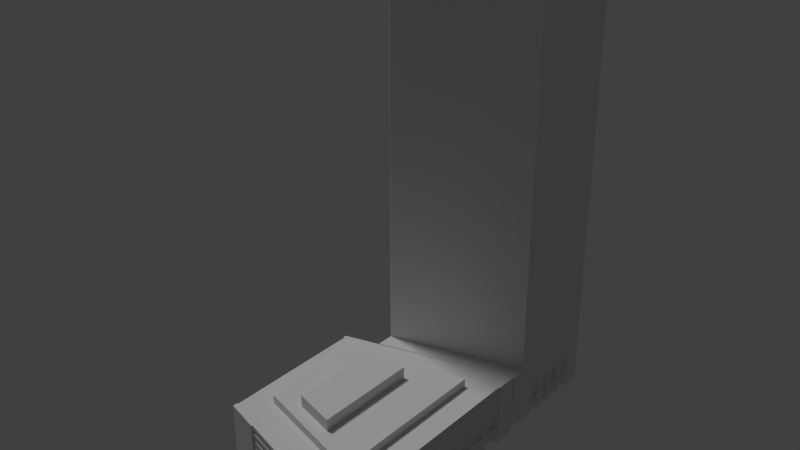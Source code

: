 # Source: bigpink.blend  (saved by Blender 2.75.0; exported with 4.5.12 LTS)
import bpy
from mathutils import Matrix  # noqa: F401  (used for matrix-valued properties, if any)

bpy.ops.wm.read_factory_settings(use_empty=True)
scene = bpy.context.scene
scene.name = 'Scene'

# ---- collections
col_collection_1 = bpy.data.collections.new('Collection 1'); scene.collection.children.link(col_collection_1)

# ---- world
world_world = bpy.data.worlds.new('World'); scene.world = world_world
world_world.color = (0.05088, 0.05088, 0.05088)
world_world.use_sun_shadow = False
world_world.sun_shadow_jitter_overblur = 0.0
world_world.cycles.sampling_method = 'MANUAL'
world_world.cycles.sample_map_resolution = 256

# ---- lights
light_sun = bpy.data.lights.new('Sun', 'SUN')
light_sun.transmission_factor = 0.0
light_sun.angle = 0.1993
light_sun.energy = 1.0
light_sun.shadow_buffer_clip_start = 0.5
light_sun.shadow_soft_size = 0.1
light_sun.shadow_cascade_max_distance = 1000.0
light_sun.cycles.use_multiple_importance_sampling = False

# ---- meshes
me_plane_003 = bpy.data.meshes.new('Plane.003')
me_plane_003.from_pydata([(-1.53, 1.39, -0.002494), (-1.557, 4.489, -0.002494), (-1.557, 4.489, 13.5), (-1.53, 1.39, 13.5), (2.594, 2.517, 13.5), (2.594, 5.63, 13.5), (-1.557, 4.489, 1.943), (2.594, 5.63, 1.943), (2.594, 2.517, 1.943), (-1.53, 1.39, 1.943), (-2.577, -4.122, 1.943), (-1.564, -4.471, 1.762), (1.667, 3.101, 13.41), (-0.3238, 2.514, 13.41), (-1.838, -3.343, 1.827), (-1.838, -3.343, 2.206), (-1.838, -0.3269, 1.827), (-1.838, -0.3269, 2.206), (1.816, -4.369, 1.827), (1.816, -4.369, 2.206), (1.816, 0.7191, 1.827), (1.816, 0.7191, 2.206), (-0.6912, 3.761, 13.41), (1.3, 4.348, 13.41), (-0.8585, -3.207, 1.83), (0.4404, -3.568, 1.83), (-0.8585, -0.7197, 1.83), (0.4404, -0.3593, 1.83), (-0.8585, -0.7197, 2.576), (-0.8585, -3.207, 2.576), (0.4404, -3.568, 2.576), (0.4404, -0.3593, 2.576), (2.594, 5.63, -0.002494), (2.594, 5.63, 13.5), (2.594, 5.63, 1.943), (1.667, 3.101, 13.66), (1.3, 4.348, 13.66), (-0.3238, 2.514, 13.66), (-0.6912, 3.761, 13.66), (-1.53, 1.39, 1.269), (-1.557, 4.489, 1.082), (-1.53, 1.39, 1.082), (2.594, 5.63, 1.082), (2.594, 5.63, 0.4972), (-1.53, 1.39, 0.4972), (-1.557, 4.489, 1.269), (-1.557, 4.489, 0.4972), (2.594, 5.63, 0.4232), (-1.53, 1.39, 0.4232), (-1.557, 4.489, 0.4232), (2.595, -4.352, -0.002494), (2.595, -4.38, 1.943), (2.595, -3.744, 1.943), (2.594, -1.835, 1.943), (2.595, -4.352, 1.082), (2.595, -3.716, 1.082), (2.594, -1.199, 1.943), (2.595, -4.352, 0.4972), (2.595, -3.716, 0.4232), (2.595, -4.352, 0.4232), (2.595, -3.772, -0.002494), (2.595, -3.772, 1.082), (2.595, -3.772, 0.4972), (2.595, -3.772, 0.4232), (2.444, -4.27, 0.4972), (2.444, -4.27, 1.082), (2.445, -3.854, 1.082), (2.445, -3.854, 0.4972), (2.444, -4.27, -0.002494), (2.444, -4.27, 0.4232), (2.445, -3.854, 0.4232), (2.445, -3.854, -0.002494), (2.595, -4.352, 1.205), (2.595, -4.352, 1.328), (2.595, -4.352, 1.451), (2.595, -4.352, 1.574), (2.595, -4.352, 1.697), (2.595, -4.352, 1.82), (2.595, -3.716, 1.82), (2.595, -3.716, 1.574), (2.595, -3.716, 1.451), (2.594, -1.808, 0.4972), (2.595, -3.716, 1.205), (2.595, -3.772, 1.82), (2.595, -3.772, 1.697), (2.595, -3.772, 1.574), (2.595, -3.772, 1.451), (2.595, -3.772, 1.328), (2.595, -3.772, 1.205), (2.549, -4.321, 1.246), (2.549, -4.321, 1.328), (2.549, -4.321, 1.492), (2.549, -4.321, 1.574), (2.549, -4.321, 1.738), (2.549, -4.321, 1.82), (2.549, -3.803, 1.82), (2.549, -3.803, 1.738), (2.549, -3.803, 1.574), (2.549, -3.803, 1.492), (2.549, -3.803, 1.328), (2.549, -3.803, 1.246), (2.595, -4.988, -0.002494), (2.595, -4.988, 1.943), (2.595, -2.471, 1.943), (2.595, -3.08, -0.002494), (2.595, -4.988, 1.082), (2.595, -4.988, 0.4972), (2.595, -3.107, 1.943), (2.595, -4.988, 0.4232), (2.595, -4.407, -0.002494), (2.595, -4.407, 1.082), (2.595, -4.407, 0.4972), (2.595, -4.407, 0.4232), (2.444, -4.906, 0.4972), (2.444, -4.906, 1.082), (2.445, -4.49, 1.082), (2.445, -4.49, 0.4972), (2.444, -4.906, -0.002494), (2.444, -4.906, 0.4232), (2.445, -4.49, 0.4232), (2.445, -4.49, -0.002494), (2.595, -4.988, 1.205), (2.595, -4.988, 1.328), (2.595, -4.988, 1.451), (2.595, -4.988, 1.574), (2.595, -4.988, 1.697), (2.595, -4.988, 1.82), (2.595, -3.08, 0.4232), (2.595, -3.08, 0.4972), (2.595, -3.08, 1.082), (2.595, -4.407, 1.82), (2.595, -4.407, 1.697), (2.595, -4.407, 1.574), (2.595, -4.407, 1.451), (2.595, -4.407, 1.328), (2.595, -4.407, 1.205), (2.549, -4.956, 1.246), (2.549, -4.956, 1.328), (2.549, -4.956, 1.492), (2.549, -4.956, 1.574), (2.549, -4.956, 1.738), (2.549, -4.956, 1.82), (2.549, -4.439, 1.82), (2.549, -4.439, 1.738), (2.549, -4.439, 1.574), (2.549, -4.439, 1.492), (2.549, -4.439, 1.328), (2.549, -4.439, 1.246), (2.595, -2.499, -0.002494), (2.595, -2.499, 1.082), (2.595, -2.499, 0.4972), (2.595, -2.499, 0.4232), (2.444, -2.998, 0.4972), (2.444, -2.998, 1.082), (2.445, -2.582, 1.082), (2.445, -2.582, 0.4972), (2.444, -2.998, -0.002494), (2.444, -2.998, 0.4232), (2.445, -2.582, 0.4232), (2.445, -2.582, -0.002494), (2.595, -3.08, 1.205), (2.595, -3.08, 1.328), (2.595, -3.08, 1.451), (2.595, -3.08, 1.574), (2.595, -3.08, 1.697), (2.595, -3.08, 1.82), (2.595, -2.499, 1.82), (2.595, -2.499, 1.697), (2.595, -2.499, 1.574), (2.595, -2.499, 1.451), (2.595, -2.499, 1.328), (2.595, -2.499, 1.205), (2.549, -3.048, 1.246), (2.549, -3.048, 1.328), (2.549, -3.048, 1.492), (2.549, -3.048, 1.574), (2.549, -3.048, 1.738), (2.549, -3.048, 1.82), (2.549, -2.531, 1.82), (2.549, -2.531, 1.738), (2.549, -2.531, 1.574), (2.549, -2.531, 1.492), (2.549, -2.531, 1.328), (2.549, -2.531, 1.246), (2.596, -3.716, -0.002494), (2.594, -1.227, 1.082), (2.594, -1.172, 1.082), (2.595, -3.716, 0.4972), (2.594, -1.808, -0.002494), (2.595, -3.135, -0.002494), (2.595, -3.135, 1.082), (2.595, -3.135, 0.4972), (2.595, -3.135, 0.4232), (2.444, -3.634, 0.4972), (2.444, -3.634, 1.082), (2.445, -3.218, 1.082), (2.445, -3.218, 0.4972), (2.444, -3.634, -0.002494), (2.444, -3.634, 0.4232), (2.445, -3.218, 0.4232), (2.445, -3.218, -0.002494), (2.594, -1.808, 1.082), (2.595, -3.716, 1.328), (2.594, -1.172, 0.4232), (2.594, -1.808, 0.4232), (2.595, -3.716, 1.697), (2.594, -1.227, -0.002494), (2.595, -3.135, 1.82), (2.595, -3.135, 1.697), (2.595, -3.135, 1.574), (2.595, -3.135, 1.451), (2.595, -3.135, 1.328), (2.595, -3.135, 1.205), (2.549, -3.684, 1.246), (2.549, -3.684, 1.328), (2.549, -3.684, 1.492), (2.549, -3.684, 1.574), (2.549, -3.684, 1.738), (2.549, -3.684, 1.82), (2.549, -3.167, 1.82), (2.549, -3.167, 1.738), (2.549, -3.167, 1.574), (2.549, -3.167, 1.492), (2.549, -3.167, 1.328), (2.549, -3.167, 1.246), (2.594, -1.227, 0.4972), (2.594, -1.227, 0.4232), (2.443, -1.726, 0.4972), (2.443, -1.726, 1.082), (2.444, -1.31, 1.082), (2.444, -1.31, 0.4972), (2.443, -1.726, -0.002494), (2.443, -1.726, 0.4232), (2.444, -1.31, 0.4232), (2.444, -1.31, -0.002494), (2.594, -1.808, 1.205), (2.594, -1.808, 1.328), (2.594, -1.808, 1.451), (2.594, -1.808, 1.574), (2.594, -1.808, 1.697), (2.594, -1.808, 1.82), (2.594, -1.172, 1.82), (2.594, -1.172, 1.574), (2.594, -1.172, 1.451), (2.594, -1.172, 1.205), (2.594, -1.227, 1.82), (2.594, -1.227, 1.697), (2.594, -1.227, 1.574), (2.594, -1.227, 1.451), (2.594, -1.227, 1.328), (2.594, -1.227, 1.205), (2.548, -1.776, 1.246), (2.548, -1.776, 1.328), (2.548, -1.776, 1.492), (2.548, -1.776, 1.574), (2.548, -1.776, 1.738), (2.548, -1.776, 1.82), (2.548, -1.259, 1.82), (2.548, -1.259, 1.738), (2.548, -1.259, 1.574), (2.548, -1.259, 1.492), (2.548, -1.259, 1.328), (2.548, -1.259, 1.246), (2.594, -2.444, -0.002494), (2.594, 0.07261, 1.943), (2.594, -0.5356, -0.002494), (2.594, -2.444, 1.082), (2.594, 0.1003, -0.002494), (2.594, -2.444, 0.4972), (2.594, -0.5632, 1.943), (2.594, -2.444, 0.4232), (2.594, -1.863, -0.002494), (2.594, -1.863, 1.082), (2.594, -1.863, 0.4972), (2.594, -1.863, 0.4232), (2.443, -2.362, 0.4972), (2.443, -2.362, 1.082), (2.444, -1.946, 1.082), (2.444, -1.946, 0.4972), (2.443, -2.362, -0.002494), (2.443, -2.362, 0.4232), (2.444, -1.946, 0.4232), (2.444, -1.946, -0.002494), (2.594, -2.444, 1.205), (2.594, -2.444, 1.328), (2.594, -2.444, 1.451), (2.594, -2.444, 1.574), (2.594, -2.444, 1.697), (2.594, -2.444, 1.82), (2.594, -0.5356, 0.4232), (2.594, 0.1003, 0.4232), (2.594, -0.5356, 0.4972), (2.594, 0.1003, 0.4972), (2.594, 0.1003, 1.082), (2.594, -0.5356, 1.082), (2.594, -1.863, 1.82), (2.594, -1.863, 1.697), (2.594, -1.863, 1.574), (2.594, -1.863, 1.451), (2.594, -1.863, 1.328), (2.594, -1.863, 1.205), (2.548, -2.412, 1.246), (2.548, -2.412, 1.328), (2.548, -2.412, 1.492), (2.548, -2.412, 1.574), (2.548, -2.412, 1.738), (2.548, -2.412, 1.82), (2.548, -1.895, 1.82), (2.548, -1.895, 1.738), (2.548, -1.895, 1.574), (2.548, -1.895, 1.492), (2.548, -1.895, 1.328), (2.548, -1.895, 1.246), (2.594, 0.04494, -0.002494), (2.594, 0.04494, 1.082), (2.594, 0.04494, 0.4972), (2.594, 0.04494, 0.4232), (2.443, -0.4537, 0.4972), (2.443, -0.4537, 1.082), (2.444, -0.03792, 1.082), (2.444, -0.03792, 0.4972), (2.443, -0.4537, -0.002494), (2.443, -0.4537, 0.4232), (2.444, -0.03792, 0.4232), (2.444, -0.03792, -0.002494), (2.594, -0.5356, 1.205), (2.594, -0.5356, 1.328), (2.594, -0.5356, 1.451), (2.594, -0.5356, 1.574), (2.594, -0.5356, 1.697), (2.594, -0.5356, 1.82), (2.594, 0.1003, 1.82), (2.594, 0.1003, 1.697), (2.594, 0.1003, 1.574), (2.594, 0.1003, 1.451), (2.594, 0.1003, 1.328), (2.594, 0.1003, 1.205), (2.594, 0.04494, 1.82), (2.594, 0.04494, 1.697), (2.594, 0.04494, 1.574), (2.594, 0.04494, 1.451), (2.594, 0.04494, 1.328), (2.594, 0.04494, 1.205), (2.548, -0.5042, 1.246), (2.548, -0.5042, 1.328), (2.548, -0.5042, 1.492), (2.548, -0.5042, 1.574), (2.548, -0.5042, 1.738), (2.548, -0.5042, 1.82), (2.548, 0.01337, 1.82), (2.548, 0.01337, 1.738), (2.548, 0.01337, 1.574), (2.548, 0.01337, 1.492), (2.548, 0.01337, 1.328), (2.548, 0.01337, 1.246), (2.595, -1.171, -0.002494), (2.594, -1.171, 0.4972), (2.594, -0.5908, -0.002494), (2.594, -0.5908, 1.082), (2.594, -0.5908, 0.4972), (2.594, -0.5908, 0.4232), (2.443, -1.089, 0.4972), (2.443, -1.089, 1.082), (2.444, -0.6737, 1.082), (2.444, -0.6737, 0.4972), (2.443, -1.089, -0.002494), (2.443, -1.089, 0.4232), (2.444, -0.6737, 0.4232), (2.444, -0.6737, -0.002494), (2.594, -1.171, 1.328), (2.594, -1.171, 1.697), (2.594, -0.5908, 1.82), (2.594, -0.5908, 1.697), (2.594, -0.5908, 1.574), (2.594, -0.5908, 1.451), (2.594, -0.5908, 1.328), (2.594, -0.5908, 1.205), (2.548, -1.14, 1.246), (2.548, -1.14, 1.328), (2.548, -1.14, 1.492), (2.548, -1.14, 1.574), (2.548, -1.14, 1.738), (2.548, -1.14, 1.82), (2.548, -0.6224, 1.82), (2.548, -0.6224, 1.738), (2.548, -0.6224, 1.574), (2.548, -0.6224, 1.492), (2.548, -0.6224, 1.328), (2.548, -0.6224, 1.246), (2.594, 0.7087, 1.943), (2.594, 1.965, 1.943), (2.594, 1.317, 1.943), (2.594, 0.7364, 0.4972), (2.594, 1.317, 1.082), (2.594, 1.965, 1.082), (2.594, 0.7364, -0.002494), (2.594, 0.7364, 1.082), (2.594, 0.7364, 0.4232), (2.594, 1.317, -0.002494), (2.594, 1.317, 0.4972), (2.594, 1.317, 0.4232), (2.443, 0.8182, 0.4972), (2.443, 0.8182, 1.082), (2.444, 1.234, 1.082), (2.444, 1.234, 0.4972), (2.443, 0.8182, -0.002494), (2.443, 0.8182, 0.4232), (2.444, 1.234, 0.4232), (2.444, 1.234, -0.002494), (2.594, 0.7364, 1.205), (2.594, 0.7364, 1.328), (2.594, 0.7364, 1.451), (2.594, 0.7364, 1.574), (2.594, 0.7364, 1.697), (2.594, 0.7364, 1.82), (2.594, 1.965, 1.672), (2.667, 1.994, 1.943), (2.594, 1.317, 1.82), (2.594, 1.317, 1.697), (2.594, 1.317, 1.574), (2.594, 1.317, 1.451), (2.594, 1.317, 1.328), (2.594, 1.317, 1.205), (2.548, 0.7677, 1.246), (2.548, 0.7677, 1.328), (2.548, 0.7677, 1.492), (2.548, 0.7677, 1.574), (2.548, 0.7677, 1.738), (2.548, 0.7677, 1.82), (2.548, 1.285, 1.82), (2.548, 1.285, 1.738), (2.548, 1.285, 1.574), (2.548, 1.285, 1.492), (2.548, 1.285, 1.328), (2.548, 1.285, 1.246), (2.594, 0.6811, -0.002494), (2.594, 0.6811, 1.082), (2.594, 0.6811, 0.4972), (2.594, 0.6811, 0.4232), (2.443, 0.1825, 0.4972), (2.443, 0.1825, 1.082), (2.444, 0.5982, 1.082), (2.444, 0.5982, 0.4972), (2.443, 0.1825, -0.002494), (2.443, 0.1825, 0.4232), (2.444, 0.5982, 0.4232), (2.444, 0.5982, -0.002494), (2.594, 0.6811, 1.82), (2.594, 0.6811, 1.697), (2.594, 0.6811, 1.574), (2.594, 0.6811, 1.451), (2.594, 0.6811, 1.328), (2.594, 0.6811, 1.205), (2.548, 0.132, 1.246), (2.548, 0.132, 1.328), (2.548, 0.132, 1.492), (2.548, 0.132, 1.574), (2.548, 0.132, 1.738), (2.548, 0.132, 1.82), (2.548, 0.6495, 1.82), (2.548, 0.6495, 1.738), (2.548, 0.6495, 1.574), (2.548, 0.6495, 1.492), (2.548, 0.6495, 1.328), (2.548, 0.6495, 1.246), (2.594, 1.966, -0.002494), (2.667, 1.994, 1.672), (2.595, -5.705, 1.264), (2.595, -5.705, 1.511), (2.595, -5.705, 1.758), (2.633, -5.011, 1.943), (2.633, -5.011, 0.4591), (2.633, -5.011, -0.002494), (2.633, -5.011, 1.082), (2.633, -5.011, 1.264), (2.633, -5.011, 1.511), (2.633, -5.011, 1.758), (2.633, -5.664, 1.943), (2.633, -5.664, 0.4591), (2.633, -5.664, -0.002494), (2.633, -5.664, 1.082), (2.633, -5.664, 1.264), (2.633, -5.664, 1.511), (2.633, -5.664, 1.758), (2.632, 1.966, -0.002494), (2.632, 1.317, 1.943), (2.632, 1.965, 1.943), (2.632, 1.965, 1.082), (2.632, 1.317, 1.082), (2.632, 1.317, -0.002494), (2.632, 1.317, 0.4256), (2.632, 1.965, 1.672), (2.632, 1.965, 1.494), (2.632, 1.317, 1.768), (2.632, 1.317, 1.519), (2.632, 1.317, 1.27), (2.632, 1.966, 0.4256), (2.632, 1.966, 1.269), (-1.533, 1.391, -0.002515), (2.591, 2.518, -0.002494), (2.591, 2.518, 1.943), (-1.533, 1.391, 1.943), (-1.533, 0.8347, 1.943), (2.664, 2.49, 1.943), (2.545, 1.995, -0.002494), (-1.533, 0.8347, -0.002494), (2.591, 2.518, 1.082), (-1.533, 1.391, 1.082), (-1.533, 0.8347, 1.082), (2.667, 1.995, 0.4231), (-1.533, 1.391, 0.4972), (2.667, 1.994, 1.082), (2.591, 2.518, 0.4972), (-1.533, 0.8347, 0.4972), (-1.533, 1.391, 0.4232), (2.591, 2.518, 0.4232), (-1.533, 0.8347, 0.4232), (-1.558, 0.8069, 1.943), (-1.558, -0.0538, 1.943), (-1.559, -0.8448, 1.943), (-1.56, -1.473, 1.943), (-1.56, -2.1, 1.943), (-1.561, -2.745, 1.943), (-1.562, -3.427, 1.943), (-2.577, -3.997, -0.002493), (-1.564, -4.471, 1.516), (-1.564, -4.471, 1.27), (2.591, 2.518, 1.269), (2.594, 1.965, 1.269), (2.591, 2.518, 1.494), (2.594, 1.965, 1.494), (2.591, 2.518, 1.672), (2.664, 2.49, 1.672), (2.594, 1.966, 0.4231), (2.664, 2.49, 1.082), (2.664, 2.49, 0.4232), (2.543, 2.49, -0.002494), (2.664, 2.49, 1.269), (2.667, 1.994, 1.494), (2.667, 1.994, 1.269), (2.664, 2.49, 1.494), (2.545, 1.995, 0.4136), (2.543, 2.49, 0.4127), (2.594, 5.63, 1.269), (-1.557, 4.489, 1.672), (2.594, 5.63, 1.672), (-1.53, 1.39, 1.672), (2.594, 5.63, 1.494), (-1.53, 1.39, 1.494), (-1.557, 4.489, 1.494), (2.594, 3.555, 13.5), (2.594, 4.593, 13.5), (2.593, 4.593, 1.082), (2.593, 4.074, 1.082), (2.592, 3.556, 1.082), (2.592, 3.037, 1.082), (2.594, 5.112, 1.269), (2.593, 4.593, 1.269), (2.593, 4.074, 1.269), (2.592, 3.556, 1.269), (2.592, 3.037, 1.269), (2.593, 4.593, 1.494), (2.592, 3.556, 1.494), (2.592, 3.556, 1.672), (2.593, 4.593, 1.672), (2.592, 3.556, 1.943), (2.593, 4.593, 1.943), (2.459, 3.443, -0.002494), (2.459, 3.443, 0.4232), (2.592, 3.556, 0.4972), (2.592, 3.037, 0.4972), (2.592, 3.487, 0.4232), (2.592, 3.487, -0.002494), (2.592, 3.556, -0.002494), (2.592, 3.037, -0.002494), (2.592, 3.487, 0.4972), (2.592, 3.487, 1.082), (2.592, 3.556, 0.4232), (2.592, 3.037, 0.4232), (2.459, 3.443, 1.082), (2.459, 3.443, 0.4972), (2.459, 3.962, -0.002494), (2.459, 3.962, 0.4232), (2.592, 4.075, 0.4972), (2.592, 4.007, 0.4232), (2.592, 4.007, -0.002494), (2.592, 4.075, -0.002494), (2.592, 4.007, 0.4972), (2.592, 4.007, 1.082), (2.592, 4.075, 0.4232), (2.459, 3.962, 1.082), (2.459, 3.962, 0.4972), (2.459, 4.481, -0.002494), (2.592, 4.594, 1.082), (2.459, 4.481, 0.4232), (2.592, 4.594, 0.4972), (2.592, 4.525, 0.4232), (2.592, 4.525, -0.002494), (2.592, 4.594, -0.002494), (2.592, 4.525, 0.4972), (2.592, 4.525, 1.082), (2.592, 4.594, 0.4232), (2.459, 4.481, 1.082), (2.459, 4.481, 0.4972), (2.459, 5.0, -0.002494), (2.592, 5.113, 1.082), (2.459, 5.0, 0.4232), (2.592, 5.113, 0.4972), (2.592, 5.045, 0.4232), (2.592, 5.045, -0.002494), (2.592, 5.113, -0.002494), (2.592, 5.045, 0.4972), (2.592, 5.045, 1.082), (2.592, 5.113, 0.4232), (2.459, 5.0, 1.082), (2.459, 5.0, 0.4972), (-1.557, 3.97, -0.002494), (-1.557, 3.451, -0.002494), (-1.557, 2.932, -0.002494), (-1.557, 2.413, -0.002494), (-1.557, 1.895, -0.002494), (-1.557, 3.451, 13.5), (-1.557, 2.413, 13.5), (-1.557, 2.413, 1.943), (-1.557, 3.451, 1.943), (-1.557, 1.895, 1.082), (-1.557, 2.413, 1.082), (-1.557, 2.932, 1.082), (-1.557, 3.451, 1.082), (-1.557, 3.97, 1.082), (-1.557, 1.895, 0.4972), (-1.557, 2.413, 0.4972), (-1.557, 2.932, 0.4972), (-1.557, 3.451, 0.4972), (-1.557, 3.97, 0.4972), (-1.557, 1.895, 0.4232), (-1.557, 2.413, 0.4232), (-1.557, 2.932, 0.4232), (-1.557, 3.451, 0.4232), (-1.557, 3.97, 0.4232), (-1.557, 1.895, 1.269), (-1.557, 2.413, 1.269), (-1.557, 2.932, 1.269), (-1.557, 3.451, 1.269), (-1.557, 3.97, 1.269), (-1.557, 2.413, 1.672), (-1.557, 3.451, 1.672), (-1.557, 2.413, 1.494), (-1.557, 3.451, 1.494), (-1.555, 3.519, 0.4967), (-1.557, 1.961, 1.082), (-1.423, 3.564, 1.081), (-1.423, 3.564, 0.4967), (-1.555, 3.0, 0.4967), (-1.555, 3.0, 1.081), (-1.423, 3.044, 1.081), (-1.423, 3.044, 0.4967), (-1.555, 2.481, 1.081), (-1.423, 2.525, 1.081), (-1.423, 2.525, 0.4967), (-1.556, 3.519, 1.082), (-1.423, 2.005, 1.081), (-1.423, 2.005, 0.4967), (-1.557, 1.96, 0.4972), (-1.557, 2.482, 0.4972), (-1.557, 1.41, -0.002494), (-1.557, 1.41, 13.5), (-1.557, 1.41, 1.943), (-1.557, 1.41, 1.082), (-1.557, 1.41, 0.4972), (-1.557, 1.41, 0.4232), (-1.557, 1.41, 1.269), (-1.557, 1.41, 1.672), (-1.557, 1.41, 1.494), (-1.533, 0.8347, 1.082), (-1.533, 0.8347, 1.943), (-1.533, 1.391, 1.943), (-1.533, 1.391, 1.082), (-1.533, 0.8347, 0.4972), (-1.533, 1.391, 0.4972), (-1.533, 0.8347, 0.4232), (-1.533, 1.391, 0.4232), (2.075, 5.488, -0.002494), (1.557, 5.345, -0.002494), (-0.5189, 4.774, -0.002494), (-1.038, 4.631, -0.002494), (1.557, 5.345, 13.5), (0.5189, 5.06, 13.5), (-0.5189, 4.774, 13.5), (-1.038, 4.631, 1.269), (-0.5189, 4.774, 1.269), (4.206e-06, 4.917, 1.269), (0.5189, 5.06, 1.269), (1.038, 5.202, 1.269), (1.557, 5.345, 1.269), (2.075, 5.488, 1.269), (-0.5189, 4.774, 1.943), (0.5189, 5.06, 1.943), (1.557, 5.345, 1.943), (-1.038, 4.631, 1.082), (-0.5189, 4.774, 1.082), (4.206e-06, 4.917, 1.082), (0.5189, 5.06, 1.082), (1.038, 5.202, 1.082), (1.557, 5.345, 1.082), (2.075, 5.488, 1.082), (-1.038, 4.631, 0.4972), (-0.5189, 4.774, 0.4972), (1.557, 5.345, 0.4972), (2.075, 5.488, 0.4972), (-1.038, 4.631, 0.4232), (-0.5189, 4.774, 0.4232), (1.557, 5.345, 0.4232), (2.075, 5.488, 0.4232), (-0.5189, 4.774, 1.672), (0.5189, 5.06, 1.672), (1.557, 5.345, 1.672), (-0.5189, 4.774, 1.494), (0.5189, 5.06, 1.494), (1.557, 5.345, 1.494), (1.038, 5.203, -0.002494), (1.038, 5.203, 0.4972), (1.038, 5.203, 0.4232), (1.097, 5.219, -0.002494), (1.097, 5.219, 0.4972), (1.097, 5.219, 0.4232), (1.134, 5.086, 1.082), (1.593, 5.212, 1.082), (1.134, 5.086, 0.4972), (1.593, 5.212, 0.4972), (1.134, 5.086, 0.4232), (1.593, 5.212, 0.4232), (1.593, 5.212, -0.002494), (1.134, 5.086, -0.002494), (1.628, 5.084, 1.082), (1.628, 5.084, 0.4972), (1.628, 5.084, 0.4232), (1.628, 5.084, -0.002494), (0.5187, 5.06, -0.002494), (0.5187, 5.06, 0.4972), (-4.02e-05, 4.917, -0.002494), (0.5187, 5.06, 0.4232), (0.5783, 5.076, -0.002494), (0.5783, 5.076, 0.4972), (0.5783, 5.076, 0.4232), (0.6149, 4.943, 1.082), (1.074, 5.069, 1.082), (0.6149, 4.943, 0.4972), (1.074, 5.069, 0.4972), (0.6149, 4.943, 0.4232), (1.074, 5.069, 0.4232), (1.074, 5.069, -0.002494), (0.6149, 4.943, -0.002494), (1.109, 4.941, 1.082), (1.109, 4.941, 0.4972), (1.109, 4.941, 0.4232), (1.109, 4.941, -0.002494), (-4.02e-05, 4.917, 0.4972), (-4.02e-05, 4.917, 0.4232), (0.05954, 4.934, -0.002494), (0.05954, 4.934, 0.4972), (0.05954, 4.934, 0.4232), (0.09617, 4.8, 1.082), (0.5554, 4.927, 1.082), (0.09617, 4.8, 0.4972), (0.5554, 4.927, 0.4972), (0.09617, 4.8, 0.4232), (0.5554, 4.927, 0.4232), (0.5554, 4.927, -0.002494), (0.09617, 4.8, -0.002494), (0.59, 4.798, 1.082), (0.59, 4.798, 0.4972), (0.59, 4.798, 0.4232), (0.59, 4.798, -0.002494), (-0.4596, 4.79, 1.082), (0.05967, 4.933, 1.082), (0.5785, 5.076, 1.082), (1.097, 5.219, 1.082), (-0.4595, 4.791, -0.002494), (-0.4595, 4.791, 0.4972), (-0.4595, 4.791, 0.4232), (-0.4229, 4.657, 1.082), (0.03642, 4.784, 1.082), (-0.4229, 4.657, 0.4972), (0.03642, 4.784, 0.4972), (-0.4229, 4.657, 0.4232), (0.03642, 4.784, 0.4232), (0.03642, 4.784, -0.002494), (-0.4229, 4.657, -0.002494), (0.071, 4.655, 1.082), (0.071, 4.655, 0.4972), (0.071, 4.655, 0.4232), (0.071, 4.655, -0.002494), (-2.577, -3.997, -0.002493), (-1.564, -4.471, -0.002493), (-2.577, -3.388, 1.943), (-2.577, -3.997, 1.082), (-2.577, -3.36, 1.082), (-2.577, -3.997, 0.4972), (-2.577, -3.36, 0.4232), (-2.577, -3.997, 0.4232), (-2.577, -3.416, -0.002493), (-2.577, -3.416, 1.082), (-2.577, -3.416, 0.4972), (-2.577, -3.416, 0.4232), (-2.426, -3.915, 0.4972), (-2.426, -3.915, 1.082), (-2.426, -3.499, 1.082), (-2.426, -3.499, 0.4972), (-2.426, -3.915, -0.002493), (-2.426, -3.915, 0.4232), (-2.426, -3.499, 0.4232), (-2.426, -3.499, -0.002493), (-2.577, -3.997, 1.205), (-2.577, -3.997, 1.328), (-2.577, -3.997, 1.451), (-2.577, -3.997, 1.574), (-2.577, -3.997, 1.697), (-2.577, -3.997, 1.82), (-2.577, -3.36, 1.82), (-2.577, -3.36, 1.574), (-2.577, -3.36, 1.451), (-2.577, -3.36, 1.205), (-2.577, -3.416, 1.82), (-2.577, -3.416, 1.697), (-2.577, -3.416, 1.574), (-2.577, -3.416, 1.451), (-2.577, -3.416, 1.328), (-2.577, -3.416, 1.205), (-2.531, -3.971, 1.246), (-2.531, -3.971, 1.328), (-2.531, -3.971, 1.492), (-2.531, -3.971, 1.574), (-2.531, -3.971, 1.738), (-2.531, -3.971, 1.82), (-2.531, -3.442, 1.82), (-2.531, -3.442, 1.738), (-2.531, -3.442, 1.574), (-2.531, -3.442, 1.492), (-2.531, -3.442, 1.328), (-2.531, -3.442, 1.246), (-2.577, -3.36, -0.002493), (-2.577, -3.36, 0.4972), (-2.577, -3.36, 1.328), (-2.577, -3.36, 1.697), (-2.577, -3.36, -0.002493), (-2.577, -2.751, 1.943), (-2.577, -3.36, 1.082), (-2.577, -2.724, 1.082), (-2.577, -0.8695, 1.082), (-2.577, -2.724, 0.4232), (-2.577, -3.36, 0.4232), (-2.577, -2.779, -0.002493), (-2.577, -2.779, 1.082), (-2.577, -2.779, 0.4972), (-2.577, -2.779, 0.4232), (-2.426, -3.278, 0.4972), (-2.426, -3.278, 1.082), (-2.426, -2.862, 1.082), (-2.426, -2.862, 0.4972), (-2.426, -3.278, -0.002493), (-2.426, -3.278, 0.4232), (-2.426, -2.862, 0.4232), (-2.426, -2.862, -0.002493), (-2.577, -3.36, 1.205), (-2.577, -2.115, 1.943), (-2.577, -3.36, 1.451), (-2.577, -3.36, 1.574), (-2.577, -0.8695, -0.002493), (-2.577, -2.724, -0.002493), (-2.577, -2.723, 1.82), (-2.577, -2.724, 1.574), (-2.577, -2.724, 1.451), (-2.577, -2.724, 1.205), (-2.577, -2.779, 1.82), (-2.577, -2.779, 1.697), (-2.577, -2.779, 1.574), (-2.577, -2.779, 1.451), (-2.577, -2.779, 1.328), (-2.577, -2.779, 1.205), (-2.531, -3.334, 1.246), (-2.531, -3.334, 1.328), (-2.531, -3.334, 1.492), (-2.531, -3.334, 1.574), (-2.531, -3.334, 1.738), (-2.531, -3.334, 1.82), (-2.531, -2.805, 1.82), (-2.531, -2.805, 1.738), (-2.531, -2.805, 1.574), (-2.531, -2.805, 1.492), (-2.531, -2.805, 1.328), (-2.531, -2.805, 1.246), (-2.577, -2.723, -0.002493), (-2.577, -2.723, 0.4972), (-2.577, -2.723, 1.328), (-2.577, -2.723, 1.697), (-2.577, -2.088, 1.082), (-2.577, -0.8142, 0.4232), (-2.577, -2.143, -0.002493), (-2.577, -2.143, 1.082), (-2.577, -2.143, 0.4972), (-2.577, -2.143, 0.4232), (-2.426, -2.642, 0.4972), (-2.426, -2.642, 1.082), (-2.426, -2.226, 1.082), (-2.426, -2.226, 0.4972), (-2.426, -2.642, -0.002493), (-2.426, -2.642, 0.4232), (-2.426, -2.226, 0.4232), (-2.426, -2.226, -0.002493), (-2.577, -0.8142, 1.082), (-2.577, -0.8418, 1.943), (-1.564, -4.471, 0.4584), (-2.577, -2.088, 1.82), (-2.577, -2.088, 1.574), (-2.577, -2.088, 1.451), (-2.577, -2.088, 1.205), (-2.577, -2.143, 1.82), (-2.577, -2.143, 1.697), (-2.577, -2.143, 1.574), (-2.577, -2.143, 1.451), (-2.577, -2.143, 1.328), (-2.577, -2.143, 1.205), (-2.531, -2.698, 1.246), (-2.531, -2.698, 1.328), (-2.531, -2.698, 1.492), (-2.531, -2.698, 1.574), (-2.531, -2.698, 1.738), (-2.531, -2.698, 1.82), (-2.531, -2.17, 1.82), (-2.531, -2.17, 1.738), (-2.531, -2.17, 1.574), (-2.531, -2.17, 1.492), (-2.531, -2.17, 1.328), (-2.531, -2.17, 1.246), (-2.577, -2.087, -0.002493), (-2.577, -2.087, 0.4972), (-2.577, -2.087, 1.328), (-2.577, -2.087, 1.697), (-2.577, -2.087, -0.002493), (-2.577, -1.478, 1.943), (-2.577, -1.451, 1.082), (-2.577, -1.451, 0.4232), (-2.577, -2.087, 0.4232), (-2.577, -1.506, -0.002493), (-2.577, -1.506, 1.082), (-2.577, -1.506, 0.4972), (-2.577, -1.506, 0.4232), (-2.426, -2.005, 0.4972), (-2.426, -2.005, 1.082), (-2.426, -1.589, 1.082), (-2.426, -1.589, 0.4972), (-2.426, -2.005, -0.002493), (-2.426, -2.005, 0.4232), (-2.426, -1.589, 0.4232), (-2.426, -1.589, -0.002493), (-2.577, -1.451, 1.82), (-2.577, -1.451, 1.574), (-2.577, -1.451, 1.451), (-2.577, -1.451, 1.205), (-2.577, -1.506, 1.82), (-2.577, -1.506, 1.697), (-2.577, -1.506, 1.574), (-2.577, -1.506, 1.451), (-2.577, -1.506, 1.328), (-2.577, -1.506, 1.205), (-2.531, -2.06, 1.246), (-2.531, -2.06, 1.328), (-2.531, -2.06, 1.492), (-2.531, -2.06, 1.574), (-2.531, -2.06, 1.738), (-2.531, -2.06, 1.82), (-2.531, -1.532, 1.82), (-2.531, -1.532, 1.738), (-2.531, -1.532, 1.574), (-2.531, -1.532, 1.492), (-2.531, -1.532, 1.328), (-2.531, -1.532, 1.246), (-2.577, -1.45, -0.002493), (-2.577, -1.45, 0.4972), (-2.577, -1.45, 1.328), (-2.577, -1.45, 1.697), (-2.577, -0.8695, 0.4972), (-2.577, -0.8695, 0.4232), (-2.426, -1.368, 0.4972), (-2.426, -1.368, 1.082), (-2.426, -0.9524, 1.082), (-2.426, -0.9524, 0.4972), (-2.426, -1.368, -0.002493), (-2.426, -1.368, 0.4232), (-2.426, -0.9524, 0.4232), (-2.426, -0.9524, -0.002493), (-1.564, -4.471, 1.082), (-1.564, -4.471, 1.943), (-2.577, -4.118, -0.002492), (-2.577, -0.814, 1.82), (-2.577, -0.8142, 1.451), (-2.577, -0.8142, 1.205), (-2.577, -0.8695, 1.82), (-2.577, -0.8695, 1.697), (-2.577, -0.8695, 1.574), (-2.577, -0.8695, 1.451), (-2.577, -0.8695, 1.328), (-2.577, -0.8695, 1.205), (-2.531, -1.425, 1.246), (-2.531, -1.425, 1.328), (-2.531, -1.425, 1.492), (-2.531, -1.425, 1.574), (-2.531, -1.425, 1.738), (-2.531, -1.425, 1.82), (-2.531, -0.8957, 1.82), (-2.531, -0.8957, 1.738), (-2.531, -0.8957, 1.574), (-2.531, -0.8957, 1.492), (-2.531, -0.8957, 1.328), (-2.531, -0.8957, 1.246), (-2.577, -0.8137, -0.002493), (-2.577, -0.8137, 0.4972), (-2.577, -0.8137, 1.328), (-2.577, -0.8137, 1.697), (-2.577, -0.2047, 1.943), (-2.577, -0.1772, 1.082), (-2.577, -0.1772, 0.4232), (-2.577, -0.2325, -0.002493), (-2.577, -0.2325, 1.082), (-2.577, -0.2325, 0.4972), (-2.577, -0.2325, 0.4232), (-2.426, -0.7311, 0.4972), (-2.426, -0.7311, 1.082), (-2.426, -0.3154, 1.082), (-2.426, -0.3154, 0.4972), (-2.426, -0.7311, -0.002493), (-2.426, -0.7311, 0.4232), (-2.426, -0.3154, 0.4232), (-2.426, -0.3154, -0.002493), (-2.577, 0.5262, 1.943), (-2.577, -0.813, 1.574), (-2.577, -0.1771, -0.002493), (-2.577, -0.1769, 1.82), (-2.577, -0.1772, 1.574), (-2.577, -0.1772, 1.451), (-2.577, -0.1772, 1.205), (-2.577, -0.2325, 1.82), (-2.577, -0.2325, 1.697), (-2.577, -0.2325, 1.574), (-2.577, -0.2325, 1.451), (-2.577, -0.2325, 1.328), (-2.577, -0.2325, 1.205), (-2.531, -0.7876, 1.246), (-2.531, -0.7876, 1.328), (-2.531, -0.7876, 1.492), (-2.531, -0.7876, 1.574), (-2.531, -0.7876, 1.738), (-2.531, -0.7876, 1.82), (-2.531, -0.2581, 1.82), (-2.531, -0.2581, 1.738), (-2.531, -0.2581, 1.574), (-2.531, -0.2581, 1.492), (-2.531, -0.2581, 1.328), (-2.531, -0.2581, 1.246), (-2.577, -0.1767, -0.002493), (-2.577, -0.1767, 0.4972), (-2.577, -0.1767, 1.328), (-2.577, -0.1767, 1.697), (-2.577, 0.4034, -0.002493), (-2.577, 0.4034, 1.082), (-2.577, 0.4034, 0.4972), (-2.577, 0.4034, 0.4232), (-2.426, -0.09525, 0.4972), (-2.426, -0.09525, 1.082), (-2.426, 0.3205, 1.082), (-2.426, 0.3205, 0.4972), (-2.426, -0.09525, -0.002493), (-2.426, -0.09525, 0.4232), (-2.426, 0.3205, 0.4232), (-2.426, 0.3205, -0.002493), (-2.577, 0.5262, 1.761), (-2.577, 0.4034, 1.82), (-2.577, 0.4034, 1.697), (-2.577, 0.4034, 1.574), (-2.577, 0.4034, 1.451), (-2.577, 0.4034, 1.328), (-2.577, 0.4034, 1.205), (-2.531, -0.1517, 1.246), (-2.531, -0.1517, 1.328), (-2.531, -0.1517, 1.492), (-2.531, -0.1517, 1.574), (-2.531, -0.1517, 1.738), (-2.531, -0.1517, 1.82), (-2.531, 0.3773, 1.82), (-2.531, 0.3773, 1.738), (-2.531, 0.3773, 1.574), (-2.531, 0.3773, 1.492), (-2.531, 0.3773, 1.328), (-2.531, 0.3773, 1.246), (-2.577, -3.996, 1.944), (-2.618, -4.016, -0.002493), (-2.618, -4.016, 1.082), (-2.618, -4.161, 1.082), (-2.618, -4.016, 1.516), (-2.618, -4.161, 1.516), (-2.618, -4.016, 1.762), (-2.618, -4.161, 1.762), (-2.618, -4.016, 0.4584), (-2.618, -4.161, 0.4584), (-2.618, -4.016, 1.27), (-2.618, -4.161, 1.27), (-2.618, -4.161, 1.943), (-2.618, -4.161, -0.002493), (-2.618, -4.016, 1.943), (-1.558, 0.8069, -0.001888), (-2.577, 0.5262, -0.001886), (-2.577, 0.4034, 1.943), (-2.618, 0.423, 1.082), (-2.618, 0.423, 0.4569), (-2.618, 0.423, -0.002494), (-2.618, 0.5159, -0.002493), (-2.618, 0.5159, 1.082), (-2.618, 0.5159, 1.943), (-2.618, 0.5159, 1.761), (-2.618, 0.5159, 1.525), (-2.618, 0.423, 1.761), (-2.618, 0.4224, 1.525), (-2.618, 0.423, 1.279), (-2.618, 0.5159, 0.4569), (-2.618, 0.5159, 1.279), (-2.618, 0.423, 1.943), (-2.577, 0.5262, 1.526), (-2.577, 0.5262, 1.281), (-2.577, 0.5262, 1.08), (-2.577, 0.5262, 0.4611), (-1.558, 0.8069, 1.762), (-1.558, 0.8069, 1.526), (-1.558, 0.8069, 1.281), (-1.558, 0.8069, 1.08), (-1.558, 0.8069, 0.4611), (-0.4788, -4.754, 1.451), (-0.4788, -4.754, 1.328), (-0.4788, -4.754, 1.205), (-0.4788, -4.754, 0.4232), (-0.4788, -4.754, 0.4972), (-0.4788, -4.754, 1.082), (-0.5052, -4.746, 1.943), (-0.4788, -4.754, -0.002493), (-0.4788, -4.754, 1.574), (-0.4788, -4.754, 1.697), (-0.4788, -4.754, 1.82), (-1.54, -4.441, -0.002493), (-1.54, -4.441, 1.943), (-1.54, -4.441, 1.082), (-1.54, -4.441, 0.4972), (-1.54, -4.441, 0.4232), (-0.5316, -4.738, -0.002493), (-0.5316, -4.738, 1.082), (-0.5316, -4.738, 0.4972), (-0.5316, -4.738, 0.4232), (-1.418, -4.319, 0.4972), (-1.418, -4.319, 1.082), (-0.6105, -4.32, 1.082), (-0.6105, -4.32, 0.4972), (-1.418, -4.319, -0.002493), (-1.418, -4.319, 0.4232), (-0.6105, -4.32, 0.4232), (-0.6105, -4.32, -0.002493), (-1.54, -4.441, 1.205), (-1.54, -4.441, 1.328), (-1.54, -4.441, 1.451), (-1.54, -4.441, 1.574), (-1.54, -4.441, 1.697), (-1.54, -4.441, 1.82), (-0.5316, -4.738, 1.82), (-0.5316, -4.738, 1.697), (-0.5316, -4.738, 1.574), (-0.5316, -4.738, 1.451), (-0.5316, -4.738, 1.328), (-0.5316, -4.738, 1.205), (-1.496, -4.405, 1.246), (-1.496, -4.405, 1.328), (-1.496, -4.405, 1.492), (-1.496, -4.405, 1.574), (-1.496, -4.405, 1.738), (-1.496, -4.405, 1.82), (-0.5489, -4.685, 1.82), (-0.5489, -4.685, 1.738), (-0.5489, -4.685, 1.574), (-0.5489, -4.685, 1.492), (-0.5489, -4.685, 1.328), (-0.5489, -4.685, 1.246), (0.5827, -5.067, 1.451), (0.5827, -5.067, 1.328), (0.5827, -5.067, 1.205), (0.5827, -5.067, 0.4232), (0.5827, -5.067, 0.4972), (0.5827, -5.067, 1.082), (0.5562, -5.059, 1.943), (0.5827, -5.067, -0.002493), (0.5827, -5.067, 1.574), (0.5827, -5.067, 1.697), (0.5827, -5.067, 1.82), (0.5298, -5.051, -0.002493), (0.5298, -5.051, 1.082), (0.5298, -5.051, 0.4972), (0.5298, -5.051, 0.4232), (-0.3569, -4.632, 0.4972), (-0.3569, -4.632, 1.082), (0.4509, -4.633, 1.082), (0.4509, -4.633, 0.4972), (-0.3569, -4.632, -0.002493), (-0.3569, -4.632, 0.4232), (0.4509, -4.633, 0.4232), (0.4509, -4.633, -0.002493), (0.5298, -5.051, 1.82), (0.5298, -5.051, 1.697), (0.5298, -5.051, 1.574), (0.5298, -5.051, 1.451), (0.5298, -5.051, 1.328), (0.5298, -5.051, 1.205), (-0.435, -4.718, 1.246), (-0.435, -4.718, 1.328), (-0.435, -4.718, 1.492), (-0.435, -4.718, 1.574), (-0.435, -4.718, 1.738), (-0.435, -4.718, 1.82), (0.5125, -4.998, 1.82), (0.5125, -4.998, 1.738), (0.5125, -4.998, 1.574), (0.5125, -4.998, 1.492), (0.5125, -4.998, 1.328), (0.5125, -4.998, 1.246), (1.592, -5.365, 1.943), (1.592, -5.365, -0.002493), (1.592, -5.365, 1.082), (1.592, -5.365, 0.4972), (1.592, -5.365, 0.4232), (0.7049, -4.946, 0.4972), (0.7049, -4.946, 1.082), (1.513, -4.947, 1.082), (1.513, -4.947, 0.4972), (0.7049, -4.946, -0.002493), (0.7049, -4.946, 0.4232), (1.513, -4.947, 0.4232), (1.513, -4.947, -0.002493), (1.592, -5.365, 1.82), (1.592, -5.365, 1.697), (1.592, -5.365, 1.574), (1.592, -5.365, 1.451), (1.592, -5.365, 1.328), (1.592, -5.365, 1.205), (0.6267, -5.032, 1.246), (0.6267, -5.032, 1.328), (0.6267, -5.032, 1.492), (0.6267, -5.032, 1.574), (0.6267, -5.032, 1.738), (0.6267, -5.032, 1.82), (1.574, -5.312, 1.82), (1.574, -5.312, 1.738), (1.574, -5.312, 1.574), (1.574, -5.312, 1.492), (1.574, -5.312, 1.328), (1.574, -5.312, 1.246), (2.595, -5.705, 0.4589), (1.602, -5.423, 0.4589), (1.602, -5.423, 1.082), (1.602, -5.423, -0.002493), (1.602, -5.423, 1.943), (1.602, -5.423, 1.758), (2.595, -5.705, 1.943), (1.602, -5.423, 1.512), (2.595, -5.705, -0.002493), (1.602, -5.423, 1.264), (2.595, -5.705, 1.082), (2.595, -5.66, 1.943), (-0.4835, -4.752, 1.943), (-1.551, -3.935, 1.943), (-0.5135, -4.199, 1.943), (0.567, -5.062, 1.943), (0.5297, -4.463, 1.943), (1.558, -4.724, 1.943), (-0.04394, -3.775, 1.943), (-0.06077, -1.604, 1.943), (1.509, -4.131, 1.943), (-0.06761, -0.7437, 1.943), (-0.06554, -2.234, 1.943), (-0.09117, 0.2156, 1.943), (-0.06181, -2.876, 1.943), (-0.09639, 0.9864, 1.943), (-0.09936, 1.214, 1.943), (1.466, -2.371, 1.943), (1.475, -0.2707, 1.943), (1.448, -3.008, 1.943), (1.376, 0.4851, 1.943), (1.374, 1.167, 1.943), (1.297, 1.603, 1.943), (1.483, -1.369, 1.943), (-1.557, 4.489, 11.84), (2.594, 2.517, 11.84), (2.594, 5.63, 11.84), (-1.53, 1.39, 11.84), (2.594, 4.593, 11.84), (2.594, 3.555, 11.84), (-1.557, 3.451, 11.84), (-1.557, 2.413, 11.84), (-1.557, 1.41, 11.84), (1.557, 5.345, 11.84), (0.5189, 5.06, 11.84), (-0.5189, 4.774, 11.84), (2.594, 5.63, 10.17), (-1.53, 1.39, 10.17), (2.594, 4.593, 10.17), (2.594, 3.555, 10.17), (-1.557, 4.489, 10.17), (2.594, 2.517, 10.17), (-1.557, 3.451, 10.17), (-1.557, 2.413, 10.17), (-1.557, 1.41, 10.17), (1.557, 5.345, 10.17), (0.5189, 5.06, 10.17), (-0.5189, 4.774, 10.17), (2.594, 5.63, 8.622), (-1.53, 1.39, 8.622), (2.594, 3.555, 8.622), (-1.557, 4.489, 8.622), (2.594, 2.517, 8.622), (-1.557, 3.451, 8.622), (-1.557, 2.413, 8.622), (-1.557, 1.41, 8.622), (1.557, 5.345, 8.622), (0.5189, 5.06, 8.622), (-0.5189, 4.774, 8.622), (2.594, 4.593, 8.622), (2.594, 5.63, 6.978), (-1.53, 1.39, 6.978), (2.594, 3.555, 6.978), (2.594, 4.593, 6.978), (-1.557, 4.489, 6.978), (2.594, 2.517, 6.978), (-1.557, 3.451, 6.978), (-1.557, 2.413, 6.978), (-1.557, 1.41, 6.978), (1.557, 5.345, 6.978), (0.5189, 5.06, 6.978), (-0.5189, 4.774, 6.978), (-1.526, 1.451, 13.49), (-1.5, 1.432, 13.49), (2.559, 2.539, 13.49), (-1.526, 4.475, 13.49), (-1.526, 3.456, 13.49), (-0.5051, 4.755, 13.49), (0.5162, 5.035, 13.49), (1.537, 5.316, 13.49), (-1.526, 2.437, 13.49), (2.559, 5.596, 13.49), (2.559, 4.577, 13.49), (2.559, 3.558, 13.49), (-1.526, 1.451, 13.46), (-1.5, 1.432, 13.46), (2.559, 2.539, 13.46), (-1.526, 4.475, 13.46), (-1.526, 3.456, 13.46), (-0.5051, 4.755, 13.46), (0.5162, 5.035, 13.46), (1.537, 5.316, 13.46), (-1.526, 2.437, 13.46), (2.559, 5.596, 13.46), (2.559, 4.577, 13.46), (2.559, 3.558, 13.46), (1.483, 3.724, 13.41), (-0.5075, 3.138, 13.41), (1.483, 3.724, 13.66), (-0.5075, 3.138, 13.66), (-0.9222, 3.693, 13.66), (-0.9222, 3.693, 13.41), (-0.7385, 3.069, 13.41), (-0.7385, 3.069, 13.66), (1.931, 3.179, 13.66), (1.931, 3.179, 13.41), (1.748, 3.802, 13.41), (1.748, 3.802, 13.66), (1.763, 3.129, 13.41), (1.763, 3.129, 13.66), (1.579, 3.752, 13.66), (1.579, 3.752, 13.41), (-0.7746, 3.736, 13.41), (-0.7746, 3.736, 13.66), (-0.5909, 3.113, 13.66), (-0.5909, 3.113, 13.41), (-0.5913, 2.57, 13.41), (-0.5913, 2.57, 13.66), (-0.4436, 2.613, 13.66), (-0.4436, 2.613, 13.41), (1.581, 4.367, 13.41), (1.581, 4.367, 13.66), (1.413, 4.317, 13.66), (1.413, 4.317, 13.41), (1.3, 4.348, 13.73), (-0.3238, 2.514, 13.73), (1.483, 3.724, 13.73), (-0.5075, 3.138, 13.73), (-0.9222, 3.693, 13.73), (-0.7385, 3.069, 13.73), (1.931, 3.179, 13.73), (1.748, 3.802, 13.73), (-0.5913, 2.57, 13.73), (1.581, 4.367, 13.73)], [(544, 6), (33, 5), (7, 34), (549, 544), (7, 545), (545, 547), (500, 565), (563, 565), (564, 566), (562, 563), (561, 564), (648, 646), (647, 645), (646, 624), (645, 623), (719, 716), (718, 715), (717, 714), (716, 698), (715, 697), (714, 696)], [(1327, 1328, 1317, 1316), (1297, 1295, 4, 3), (668, 41, 39, 671), (1302, 1297, 3, 666), (672, 546, 9, 667), (699, 40, 45, 689), (1326, 1327, 1316, 1315), (1384, 1373, 1387, 1388), (15, 17, 16, 14), (17, 21, 20, 16), (21, 19, 18, 20), (19, 15, 14, 18), (19, 21, 17, 15), (29, 30, 31, 28), (27, 26, 28, 31), (24, 25, 30, 29), (25, 27, 31, 30), (26, 24, 29, 28), (1369, 1368, 36, 38), (1367, 13, 37, 1369), (1366, 23, 36, 1368), (23, 22, 38, 36), (13, 12, 35, 37), (706, 46, 40, 699), (669, 44, 41, 668), (670, 48, 44, 669), (710, 49, 46, 706), (685, 1, 49, 710), (665, 0, 48, 670), (77, 51, 130), (63, 59, 69, 70), (63, 62, 57, 59), (151, 127, 157, 158), (192, 58, 198, 199), (192, 191, 187, 58), (184, 58, 63, 60), (130, 51, 102, 126), (67, 66, 65, 64), (71, 70, 69, 68), (61, 54, 65, 66), (54, 57, 64, 65), (59, 50, 68, 69), (62, 61, 66, 67), (57, 62, 67, 64), (60, 63, 70, 71), (55, 82, 88, 61), (55, 187, 193, 194), (190, 55, 194, 195), (80, 79, 85, 86), (190, 212, 82, 55), (209, 208, 205, 79), (61, 88, 72, 54), (86, 85, 97, 98), (87, 86, 74, 73), (87, 73, 90, 99), (85, 84, 76, 75), (73, 72, 89, 90), (100, 99, 90, 89), (98, 97, 92, 91), (96, 95, 94, 93), (77, 76, 93, 94), (83, 77, 94, 95), (74, 86, 98, 91), (84, 83, 95, 96), (75, 74, 91, 92), (85, 75, 92, 97), (88, 87, 99, 100), (72, 88, 100, 89), (76, 84, 96, 93), (112, 108, 118, 119), (112, 111, 106, 108), (166, 103, 107, 165), (59, 57, 111, 112), (57, 54, 110, 111), (75, 76, 131, 132), (116, 115, 114, 113), (120, 119, 118, 117), (110, 105, 114, 115), (105, 106, 113, 114), (108, 101, 117, 118), (111, 110, 115, 116), (106, 111, 116, 113), (109, 112, 119, 120), (54, 72, 135, 110), (72, 73, 134, 135), (73, 74, 133, 134), (74, 75, 132, 133), (151, 150, 128, 127), (50, 59, 112, 109), (110, 135, 121, 105), (133, 132, 144, 145), (134, 133, 123, 122), (134, 122, 137, 146), (132, 131, 125, 124), (122, 121, 136, 137), (147, 146, 137, 136), (145, 144, 139, 138), (143, 142, 141, 140), (126, 125, 140, 141), (130, 126, 141, 142), (123, 133, 145, 138), (131, 130, 142, 143), (124, 123, 138, 139), (132, 124, 139, 144), (135, 134, 146, 147), (121, 135, 147, 136), (125, 131, 143, 140), (76, 77, 130, 131), (155, 154, 153, 152), (159, 158, 157, 156), (149, 129, 153, 154), (129, 128, 152, 153), (127, 104, 156, 157), (150, 149, 154, 155), (128, 150, 155, 152), (148, 151, 158, 159), (149, 171, 160, 129), (169, 168, 180, 181), (170, 169, 162, 161), (170, 161, 173, 182), (168, 167, 164, 163), (161, 160, 172, 173), (183, 182, 173, 172), (181, 180, 175, 174), (179, 178, 177, 176), (165, 164, 176, 177), (166, 165, 177, 178), (162, 169, 181, 174), (167, 166, 178, 179), (163, 162, 174, 175), (168, 163, 175, 180), (171, 170, 182, 183), (160, 171, 183, 172), (164, 167, 179, 176), (78, 205, 217, 218), (226, 225, 81, 204), (226, 204, 232, 233), (127, 128, 191, 192), (128, 129, 190, 191), (163, 164, 208, 209), (196, 195, 194, 193), (200, 199, 198, 197), (360, 203, 366, 367), (316, 289, 322, 323), (240, 53, 295), (191, 190, 195, 196), (187, 191, 196, 193), (189, 192, 199, 200), (129, 160, 212, 190), (160, 161, 211, 212), (161, 162, 210, 211), (162, 163, 209, 210), (104, 127, 192, 189), (58, 184, 197, 198), (210, 209, 221, 222), (202, 80, 86, 87), (211, 202, 214, 223), (80, 210, 222, 215), (187, 55, 61, 62), (224, 223, 214, 213), (222, 221, 216, 215), (220, 219, 218, 217), (209, 79, 216, 221), (205, 78, 83, 84), (82, 202, 87, 88), (208, 207, 219, 220), (211, 210, 80, 202), (79, 80, 215, 216), (212, 211, 223, 224), (58, 187, 62, 63), (205, 208, 220, 217), (164, 165, 207, 208), (78, 52, 83), (79, 205, 84, 85), (207, 78, 218, 219), (83, 52, 51, 77), (202, 82, 213, 214), (82, 212, 224, 213), (360, 359, 356, 203), (355, 203, 226, 206), (207, 107, 52, 78), (230, 229, 228, 227), (234, 233, 232, 231), (185, 201, 228, 229), (201, 81, 227, 228), (204, 188, 231, 232), (225, 185, 229, 230), (81, 225, 230, 227), (206, 226, 233, 234), (186, 244, 250, 185), (186, 356, 361, 362), (358, 186, 362, 363), (243, 242, 247, 248), (358, 376, 244, 186), (373, 372, 370, 242), (185, 250, 235, 201), (248, 247, 259, 260), (249, 248, 237, 236), (249, 236, 252, 261), (247, 246, 239, 238), (236, 235, 251, 252), (262, 261, 252, 251), (260, 259, 254, 253), (258, 257, 256, 255), (240, 239, 255, 256), (245, 240, 256, 257), (237, 248, 260, 253), (246, 245, 257, 258), (238, 237, 253, 254), (247, 238, 254, 259), (250, 249, 261, 262), (235, 250, 262, 251), (239, 246, 258, 255), (288, 103, 166), (274, 270, 280, 281), (274, 273, 268, 270), (337, 264, 269, 330), (267, 290, 316, 313), (204, 81, 273, 274), (81, 201, 272, 273), (238, 239, 296, 297), (278, 277, 276, 275), (282, 281, 280, 279), (272, 266, 276, 277), (266, 268, 275, 276), (270, 263, 279, 280), (273, 272, 277, 278), (268, 273, 278, 275), (271, 274, 281, 282), (201, 235, 300, 272), (235, 236, 299, 300), (236, 237, 298, 299), (237, 238, 297, 298), (316, 315, 291, 289), (188, 204, 274, 271), (272, 300, 283, 266), (298, 297, 309, 310), (299, 298, 285, 284), (299, 284, 302, 311), (297, 296, 287, 286), (284, 283, 301, 302), (312, 311, 302, 301), (310, 309, 304, 303), (308, 307, 306, 305), (288, 287, 305, 306), (295, 288, 306, 307), (285, 298, 310, 303), (296, 295, 307, 308), (286, 285, 303, 304), (297, 286, 304, 309), (300, 299, 311, 312), (283, 300, 312, 301), (287, 296, 308, 305), (239, 240, 295, 296), (295, 53, 103, 288), (290, 292, 315, 316), (292, 293, 314, 315), (371, 269, 56, 241), (320, 319, 318, 317), (324, 323, 322, 321), (314, 294, 318, 319), (294, 291, 317, 318), (289, 265, 321, 322), (315, 314, 319, 320), (291, 315, 320, 317), (313, 316, 323, 324), (293, 336, 342, 314), (336, 335, 341, 342), (335, 334, 340, 341), (334, 333, 339, 340), (333, 332, 338, 339), (332, 331, 337, 338), (314, 342, 325, 294), (340, 339, 351, 352), (341, 340, 327, 326), (341, 326, 344, 353), (339, 338, 329, 328), (326, 325, 343, 344), (354, 353, 344, 343), (352, 351, 346, 345), (350, 349, 348, 347), (330, 329, 347, 348), (337, 330, 348, 349), (327, 340, 352, 345), (338, 337, 349, 350), (328, 327, 345, 346), (339, 328, 346, 351), (342, 341, 353, 354), (325, 342, 354, 343), (329, 338, 350, 347), (241, 370, 381, 382), (289, 291, 359, 360), (291, 294, 358, 359), (328, 329, 372, 373), (364, 363, 362, 361), (368, 367, 366, 365), (359, 358, 363, 364), (356, 359, 364, 361), (357, 360, 367, 368), (294, 325, 376, 358), (325, 326, 375, 376), (326, 327, 374, 375), (327, 328, 373, 374), (265, 289, 360, 357), (203, 355, 365, 366), (374, 373, 385, 386), (369, 243, 248, 249), (375, 369, 378, 387), (243, 374, 386, 379), (356, 186, 185, 225), (388, 387, 378, 377), (386, 385, 380, 379), (384, 383, 382, 381), (373, 242, 380, 385), (370, 241, 245, 246), (244, 369, 249, 250), (372, 371, 383, 384), (375, 374, 243, 369), (242, 243, 379, 380), (376, 375, 387, 388), (203, 356, 225, 226), (370, 372, 384, 381), (329, 330, 371, 372), (241, 56, 245), (242, 370, 246, 247), (371, 241, 382, 383), (245, 56, 53, 240), (369, 244, 377, 378), (244, 376, 388, 377), (400, 399, 392, 397), (400, 397, 406, 407), (417, 391, 389, 414), (404, 403, 402, 401), (408, 407, 406, 405), (393, 396, 402, 403), (396, 392, 401, 402), (397, 395, 405, 406), (399, 393, 403, 404), (392, 399, 404, 401), (398, 400, 407, 408), (393, 422, 409, 396), (420, 419, 431, 432), (421, 420, 411, 410), (421, 410, 424, 433), (419, 418, 413, 412), (410, 409, 423, 424), (434, 433, 424, 423), (432, 431, 426, 425), (430, 429, 428, 427), (414, 413, 427, 428), (417, 414, 428, 429), (411, 420, 432, 425), (418, 417, 429, 430), (412, 411, 425, 426), (419, 412, 426, 431), (422, 421, 433, 434), (409, 422, 434, 423), (413, 418, 430, 427), (397, 392, 437, 438), (392, 396, 436, 437), (412, 413, 448, 449), (442, 441, 440, 439), (446, 445, 444, 443), (437, 436, 441, 442), (435, 438, 445, 446), (396, 409, 452, 436), (409, 410, 451, 452), (410, 411, 450, 451), (411, 412, 449, 450), (395, 397, 438, 435), (450, 449, 461, 462), (287, 288, 166, 167), (286, 287, 167, 168), (285, 286, 168, 169), (464, 463, 454, 453), (462, 461, 456, 455), (460, 459, 458, 457), (284, 285, 169, 170), (283, 284, 170, 171), (266, 283, 171, 149), (448, 447, 459, 460), (165, 107, 207), (268, 266, 149, 150), (452, 451, 463, 464), (270, 268, 150, 151), (263, 270, 151, 148), (413, 414, 447, 448), (447, 389, 264, 331), (391, 417, 493, 485), (398, 465, 484, 489), (420, 421, 495, 494), (419, 420, 494), (331, 264, 337), (438, 290, 444, 445), (438, 437, 292, 290), (436, 293, 440, 441), (293, 292, 439, 440), (290, 267, 443, 444), (292, 437, 442, 439), (436, 452, 336, 293), (451, 450, 334, 335), (451, 335, 454, 463), (449, 448, 332, 333), (335, 336, 453, 454), (331, 332, 457, 458), (447, 331, 458, 459), (334, 450, 462, 455), (333, 334, 455, 456), (449, 333, 456, 461), (336, 452, 464, 453), (332, 448, 460, 457), (121, 122, 474, 473), (101, 108, 471, 472), (475, 476, 483, 482), (472, 471, 478, 479), (473, 474, 481, 480), (468, 467, 481, 482), (106, 105, 473, 471), (123, 124, 475), (108, 106, 471), (471, 473, 480, 478), (124, 125, 476, 475), (1264, 1265, 469, 1266), (474, 475, 482, 481), (105, 121, 473), (122, 123, 475, 474), (469, 468, 482, 483), (491, 486, 485, 493), (421, 422, 495), (422, 393, 488, 495), (496, 487, 488, 490), (497, 492, 494, 495), (399, 400, 490), (528, 530, 492, 497), (540, 532, 466, 538), (393, 399, 490, 488), (487, 497, 495, 488), (484, 496, 490, 489), (400, 398, 489, 490), (390, 391, 485, 486), (415, 390, 486, 491), (514, 498, 505, 516), (506, 527, 537, 534), (507, 510, 679, 677), (537, 540, 538, 539), (502, 501, 676, 675), (532, 503, 416, 466), (516, 513, 678, 680), (1281, 519, 520, 1279), (414, 389, 447), (330, 269, 371), (962, 974, 969, 914), (874, 819, 795, 846), (492, 491, 493, 494), (264, 1288, 269), (818, 1101, 1109, 1095), (998, 956, 940, 911), (1284, 522, 523, 1278), (981, 1008, 1011, 999), (959, 1004, 1015, 1003), (1000, 1012, 1007, 957), (957, 1007, 1006, 958), (958, 1006, 1013, 1001), (998, 1010, 1009, 956), (530, 415, 491, 492), (956, 1009, 1008, 981), (983, 990, 989, 942), (983, 942, 979, 982), (849, 986, 985, 941), (941, 985, 984, 979), (996, 1001, 1000, 1036), (417, 418, 493), (1280, 1278, 1276, 1277), (979, 984, 987, 982), (849, 941, 959, 1003), (1002, 980, 958, 1001), (1002, 1014, 1005, 980), (1000, 957, 981, 999), (980, 1005, 1004, 959), (418, 419, 494, 493), (391, 1291, 1290, 389), (823, 818, 1095, 795), (476, 470, 477, 483), (126, 102, 470, 476), (125, 126, 476), (1269, 1262, 1270, 467), (394, 528, 497, 487), (415, 530, 538, 466), (512, 506, 534, 535), (465, 533, 496, 484), (542, 535, 509, 541), (500, 501, 502, 390), (529, 531, 532, 540), (509, 533, 541), (531, 500, 503, 532), (536, 542, 541, 504), (534, 537, 539, 511), (390, 415, 466, 416), (394, 533, 509, 511), (530, 528, 539, 538), (533, 394, 487, 496), (527, 529, 540, 537), (533, 465, 504, 541), (500, 390, 416, 503), (528, 394, 511, 539), (542, 515, 535), (499, 515, 542, 536), (535, 534, 511, 509), (515, 512, 535), (673, 548, 546, 672), (671, 39, 548, 673), (560, 527, 506, 555), (1296, 1298, 1308, 1306), (1298, 1299, 1309, 1308), (7, 566, 561, 547), (697, 698, 719, 718), (550, 4, 1295, 1299), (5, 551, 1298, 1296), (1299, 1295, 1311, 1309), (605, 556, 612), (556, 557, 552, 612), (552, 557, 600), (553, 602, 600), (602, 553, 583, 603), (554, 590, 588), (590, 554, 569, 591), (553, 588, 587, 583), (555, 579, 576), (579, 555, 570, 580), (554, 576, 575, 569), (578, 515, 499, 574), (570, 512, 515, 578), (555, 506, 512, 570), (571, 568, 567, 572), (568, 578, 574, 567), (584, 582, 581, 585), (575, 570, 578, 571), (577, 571, 572, 573), (569, 575, 571, 577), (578, 568, 571), (576, 579, 580, 575), (575, 580, 570), (600, 602, 603, 599), (589, 584, 585, 586), (583, 587, 584, 589), (593, 600, 599, 595), (595, 599, 596, 601), (588, 590, 591, 587), (601, 596, 597, 598), (596, 594, 592, 597), (582, 577, 573, 581), (587, 569, 577, 584), (577, 582, 584), (559, 560, 555, 576), (587, 591, 569), (608, 606, 604, 609), (613, 608, 609, 610), (607, 611, 608, 613), (605, 612, 611, 607), (612, 614, 615, 611), (594, 589, 586, 592), (599, 583, 589, 596), (589, 594, 596), (554, 559, 576), (557, 558, 553, 600), (599, 603, 583), (32, 682, 713, 47), (47, 613, 610, 32), (606, 601, 598, 604), (611, 595, 601, 608), (601, 606, 608), (614, 593, 595, 615), (593, 614, 612), (611, 615, 595), (543, 556, 605, 42), (558, 559, 554, 588), (553, 558, 588), (1318, 1326, 1315, 1306), (690, 689, 549, 717), (647, 623, 624, 648), (693, 692, 718), (691, 690, 717), (1, 616, 639, 49), (616, 617, 638, 639), (617, 618, 637, 638), (618, 619, 636, 637), (619, 620, 635, 636), (49, 639, 634, 46), (638, 637, 653, 633), (636, 631, 664), (635, 630, 663), (46, 634, 629, 40), (651, 629, 634, 652), (649, 652, 634), (654, 627, 642), (628, 654, 642, 643), (1321, 1323, 1312, 1310), (1306, 1315, 1303, 1296), (1323, 1324, 1313, 1312), (694, 693, 718, 719), (1337, 1338, 1325, 1324), (1310, 1312, 1300, 1294), (1312, 1313, 1301, 1300), (695, 694, 719), (40, 629, 644, 45), (629, 660, 643, 644), (627, 657, 641, 642), (626, 661, 650), (626, 650, 640, 641), (626, 657, 664, 631), (653, 656, 633), (638, 633, 649), (627, 654, 653, 632), (654, 655, 656, 653), (627, 658, 657), (628, 655, 654), (655, 628, 633, 656), (637, 632, 653), (658, 627, 632, 659), (660, 651, 652, 649), (628, 660, 649, 633), (650, 625, 640), (660, 628, 643), (661, 626, 631, 662), (629, 651, 660), (657, 626, 641), (664, 659, 632), (657, 658, 659, 664), (636, 635, 663, 631), (637, 636, 664, 632), (663, 662, 631), (625, 650, 663, 630), (650, 661, 662, 663), (639, 638, 649, 634), (692, 691, 717, 718), (1324, 1325, 1314, 1313), (620, 665, 670, 635), (635, 670, 669, 630), (630, 669, 668, 625), (1334, 1336, 1323, 1321), (1313, 1314, 1302, 1301), (625, 668, 671, 640), (676, 677, 674, 675), (677, 679, 678, 674), (679, 681, 680, 678), (501, 507, 677, 676), (510, 514, 681, 679), (508, 502, 675, 674), (514, 516, 680, 681), (513, 508, 674, 678), (1328, 1321, 1310, 1317), (682, 683, 712, 713), (703, 721, 748, 746), (775, 702, 763, 762), (779, 774, 781, 783), (760, 775, 762, 764), (684, 685, 710, 711), (47, 713, 709, 43), (713, 712, 708, 709), (708, 724, 728, 729), (712, 683, 732, 731), (704, 708, 729, 727), (683, 723, 733, 732), (711, 710, 706, 707), (43, 709, 705, 42), (709, 708, 704, 705), (743, 776, 745, 747), (725, 712, 731, 730), (712, 725, 724, 708), (743, 739, 702, 776), (707, 706, 699, 700), (1315, 1316, 1304, 1303), (1316, 1317, 1305, 1304), (1317, 1310, 1294, 1305), (42, 705, 695, 543), (705, 704, 694, 695), (704, 777, 693, 694), (703, 776, 692, 693), (702, 775, 691, 692), (701, 774, 690, 691), (700, 699, 689, 690), (1305, 1294, 2, 688), (562, 560, 559), (1304, 1305, 688, 687), (561, 562, 559, 558), (1303, 1304, 687, 686), (561, 558, 557), (723, 720, 722, 725), (725, 722, 721, 724), (776, 703, 746, 745), (723, 725, 730, 733), (735, 728, 726, 734), (727, 729, 735, 734), (729, 728, 735), (731, 732, 737, 736), (737, 733, 730, 736), (730, 731, 736), (726, 727, 734), (732, 733, 737), (742, 738, 741, 744), (744, 741, 739, 743), (760, 757, 701, 775), (771, 764, 762, 770), (742, 744, 749, 752), (754, 747, 745, 753), (759, 761, 766, 769), (702, 739, 765, 763), (774, 701, 782, 781), (761, 758, 757, 760), (759, 740, 758, 761), (746, 748, 754, 753), (748, 747, 754), (750, 751, 756, 755), (756, 752, 749, 755), (749, 750, 755), (745, 746, 753), (751, 752, 756), (722, 744, 743, 721), (744, 722, 750, 749), (720, 742, 752, 751), (722, 720, 751, 750), (721, 743, 747, 748), (701, 757, 784, 782), (779, 707, 700, 774), (780, 711, 707, 779), (778, 684, 711, 780), (763, 765, 771, 770), (765, 764, 771), (767, 768, 773, 772), (773, 769, 766, 772), (766, 767, 772), (762, 763, 770), (768, 769, 773), (724, 777, 726, 728), (724, 721, 703, 777), (777, 704, 727, 726), (778, 780, 785, 788), (790, 783, 781, 789), (782, 784, 790, 789), (784, 783, 790), (786, 787, 792, 791), (792, 788, 785, 791), (785, 786, 791), (781, 782, 789), (787, 788, 792), (758, 780, 779, 757), (780, 758, 786, 785), (774, 700, 690), (740, 778, 788, 787), (775, 701, 691), (758, 740, 787, 786), (757, 779, 783, 784), (741, 761, 760, 739), (761, 741, 767, 766), (776, 702, 692), (738, 759, 769, 768), (777, 703, 693), (741, 738, 768, 767), (739, 760, 764, 765), (804, 811, 810, 800), (804, 800, 798, 803), (841, 801, 804, 799), (808, 805, 806, 807), (812, 809, 810, 811), (802, 807, 806, 796), (796, 806, 805, 798), (800, 810, 809, 793), (803, 808, 807, 802), (798, 805, 808, 803), (801, 812, 811, 804), (797, 802, 828, 822), (821, 826, 825, 820), (802, 796, 813, 828), (826, 838, 837, 825), (827, 814, 815, 826), (827, 839, 830, 814), (825, 816, 817, 824), (814, 830, 829, 813), (840, 829, 830, 839), (838, 831, 832, 837), (836, 833, 834, 835), (818, 834, 833, 817), (823, 835, 834, 818), (815, 831, 838, 826), (824, 836, 835, 823), (816, 832, 831, 815), (825, 837, 832, 816), (828, 840, 839, 827), (813, 829, 840, 828), (817, 833, 836, 824), (843, 827, 826, 821), (842, 803, 802, 797), (844, 824, 823, 819), (822, 828, 827, 843), (799, 804, 803, 842), (819, 823, 795), (820, 825, 824, 844), (855, 862, 861, 851), (898, 909, 908, 901), (892, 852, 855, 850), (859, 856, 857, 858), (863, 860, 861, 862), (853, 858, 857, 847), (851, 861, 860, 845), (854, 859, 858, 853), (900, 905, 904, 899), (852, 863, 862, 855), (848, 853, 879, 873), (872, 877, 876, 871), (853, 847, 864, 879), (877, 889, 888, 876), (994, 524, 1096, 1108), (909, 906, 907, 908), (891, 880, 881, 890), (889, 882, 883, 888), (887, 884, 885, 886), (905, 902, 903, 904), (1036, 1000, 999, 1019), (866, 882, 889, 877), (875, 887, 886, 874), (867, 883, 882, 866), (876, 888, 883, 867), (879, 891, 890, 878), (864, 880, 891, 879), (1001, 1013, 1012, 1000), (894, 878, 877, 872), (893, 854, 853, 848), (895, 875, 874, 870), (873, 879, 878, 894), (850, 855, 854, 893), (870, 874, 846), (871, 876, 875, 895), (855, 851, 842, 854), (847, 857, 856, 842), (842, 856, 859, 854), (878, 843, 866, 877), (878, 890, 881, 843), (876, 867, 844, 875), (843, 881, 880, 864), (819, 885, 884, 844), (874, 886, 885, 819), (844, 884, 887, 875), (960, 913, 865, 940), (896, 899, 922, 916), (915, 920, 919, 914), (1036, 1051, 1050, 996), (920, 932, 931, 919), (910, 849, 1003, 997), (868, 991, 990, 983), (982, 987, 986, 849), (934, 923, 924, 933), (932, 925, 926, 931), (930, 927, 928, 929), (813, 1105, 814), (918, 930, 929, 917), (991, 988, 989, 990), (987, 984, 985, 986), (922, 934, 933, 921), (1016, 868, 983, 897), (937, 921, 920, 915), (936, 900, 899, 896), (938, 918, 917, 913), (916, 922, 921, 937), (942, 989, 988, 978), (913, 917, 865), (914, 919, 918, 938), (947, 954, 953, 943), (978, 944, 947, 942), (951, 948, 949, 950), (955, 952, 953, 954), (1046, 1018, 996, 1045), (943, 953, 952, 939), (946, 951, 950, 945), (944, 955, 954, 947), (941, 945, 965, 959), (958, 963, 962, 957), (945, 896, 916, 965), (963, 975, 974, 962), (977, 966, 967, 976), (975, 968, 969, 974), (973, 970, 971, 972), (937, 967, 966, 916), (961, 973, 972, 960), (914, 969, 968, 915), (964, 937, 915, 963), (965, 977, 976, 964), (896, 949, 948, 936), (980, 964, 963, 958), (979, 946, 945, 941), (981, 961, 960, 956), (959, 965, 964, 980), (942, 947, 946, 979), (956, 960, 940), (957, 962, 961, 981), (947, 943, 936, 946), (943, 901, 900, 936), (936, 948, 951, 946), (916, 966, 977, 965), (964, 976, 967, 937), (915, 968, 975, 963), (945, 950, 949, 896), (913, 971, 970, 938), (960, 972, 971, 913), (938, 970, 973, 961), (935, 898, 901, 943), (893, 902, 905, 900), (850, 907, 906, 869), (848, 903, 902, 893), (899, 904, 903, 848), (901, 850, 893, 900), (901, 908, 907, 850), (899, 848, 873, 922), (921, 894, 872, 920), (921, 933, 924, 894), (919, 871, 895, 918), (894, 924, 923, 873), (870, 928, 927, 895), (917, 929, 928, 870), (872, 925, 932, 920), (871, 926, 925, 872), (919, 931, 926, 871), (873, 923, 934, 922), (895, 927, 930, 918), (917, 870, 846, 865), (1015, 1004, 1005, 1014), (1013, 1006, 1007, 1012), (1011, 1008, 1009, 1010), (999, 1011, 1010, 998), (1003, 1015, 1014, 1002), (1018, 1002, 1001, 996), (1017, 982, 849, 910), (1019, 999, 998, 995), (997, 1003, 1002, 1018), (897, 983, 982, 1017), (995, 998, 911), (996, 1050, 1057, 1045), (1064, 1075, 1074, 1067), (1060, 1023, 1026, 1022), (1030, 1027, 1028, 1029), (1034, 1031, 1032, 1033), (1026, 897, 1017, 1025), (1025, 1030, 1029, 1024), (1066, 1071, 1070, 1065), (1023, 1034, 1033, 1026), (1021, 1024, 1047, 1041), (1040, 1045, 1044, 1039), (1024, 910, 997, 1047), (1045, 1057, 1056, 1044), (1075, 1072, 1073, 1074), (1059, 1048, 1049, 1058), (1057, 1050, 1051, 1056), (1055, 1052, 1053, 1054), (1071, 1068, 1069, 1070), (1018, 1049, 1048, 997), (1043, 1055, 1054, 1042), (997, 1048, 1059, 1047), (1044, 1056, 1051, 1036), (1047, 1059, 1058, 1046), (910, 1028, 1027, 1017), (1062, 1046, 1045, 1040), (1061, 1025, 1024, 1021), (1063, 1043, 1042, 1038), (1041, 1047, 1046, 1062), (1022, 1026, 1025, 1061), (1038, 1042, 1020), (1039, 1044, 1043, 1063), (897, 1032, 1031, 1016), (1017, 1027, 1030, 1025), (1026, 1033, 1032, 897), (1046, 1058, 1049, 1018), (1044, 1036, 1019, 1043), (1024, 1029, 1028, 910), (995, 1053, 1052, 1019), (1042, 1054, 1053, 995), (1019, 1052, 1055, 1043), (1080, 1092, 1091, 1079), (1094, 1083, 1084, 1093), (1092, 1085, 1086, 1091), (1090, 1087, 1088, 1089), (1078, 1090, 1089, 1077), (1082, 1094, 1093, 1081), (1112, 1126, 1121, 1077), (1065, 1113, 1114, 1066), (1061, 1068, 1071, 1066), (1022, 1073, 1072, 1037), (1021, 1069, 1068, 1061), (1065, 1070, 1069, 1021), (1067, 1022, 1061, 1066), (1067, 1074, 1073, 1022), (1065, 1021, 1041, 1082), (1081, 1062, 1040, 1080), (1081, 1093, 1084, 1062), (1079, 1039, 1063, 1078), (1062, 1084, 1083, 1041), (1038, 1088, 1087, 1063), (1077, 1089, 1088, 1038), (1040, 1085, 1092, 1080), (1039, 1086, 1085, 1040), (1079, 1091, 1086, 1039), (1041, 1083, 1094, 1082), (1063, 1087, 1090, 1078), (1038, 1020, 1112, 1077), (390, 1292, 1291, 391), (1288, 1281, 1279, 1293), (962, 914, 938, 961), (1107, 1109, 1101, 1102), (814, 1105, 1099, 815), (1103, 1104, 1098, 1097), (815, 1099, 816), (1167, 1168, 11, 525), (816, 1099, 1101, 817), (1150, 1149, 992, 912), (798, 1103, 1097, 796), (1104, 1108, 794, 912), (1169, 1148, 993, 11), (1151, 1150, 912), (1132, 1127, 1076, 1131), (1082, 1123, 1113, 1065), (1081, 1123, 1082), (1124, 1114, 1113, 1117), (1128, 1125, 1120, 1127), (1119, 1121, 1126, 1118), (1125, 1123, 1122, 1120), (1111, 1116, 1124, 1130), (1116, 1115, 1114, 1124), (1066, 1114, 1067), (1035, 1118, 1126, 1112), (1129, 1117, 1125, 1128), (1076, 1119, 1118, 1035), (1079, 1122, 1080), (1130, 1124, 1117, 1129), (1067, 1114, 1115, 1064), (1080, 1122, 1123, 1081), (1117, 1113, 1123, 1125), (1078, 1121, 1122, 1079), (1077, 1121, 1078), (1120, 1122, 1121, 1119), (1110, 1111, 1130, 1135), (1135, 1130, 1129, 1134), (1134, 1129, 1128, 1133), (1133, 1128, 1127, 1132), (1131, 1076, 1035, 517), (1064, 1111, 1116, 1115), (1127, 1120, 1119, 1076), (1146, 1142, 1170), (1170, 1142, 1148, 1169), (1155, 1154, 1150, 1151), (1139, 1140, 1154, 1155), (1140, 1141, 1153, 1154), (1144, 1145, 1171, 1172), (1159, 1158, 1157, 1156), (1163, 1162, 1161, 1160), (1153, 1149, 1157, 1158), (1149, 1150, 1156, 1157), (1151, 1147, 1160, 1161), (1154, 1153, 1158, 1159), (1150, 1154, 1159, 1156), (1152, 1155, 1162, 1163), (1141, 1138, 1175, 1153), (1138, 1137, 1174, 1175), (1137, 1136, 1173, 1174), (1136, 1144, 1172, 1173), (1143, 1139, 1155, 1152), (1153, 1175, 1164, 1149), (1173, 1172, 1184, 1185), (1174, 1173, 1166, 1165), (1174, 1165, 1177, 1186), (1172, 1171, 1168, 1167), (1165, 1164, 1176, 1177), (1187, 1186, 1177, 1176), (1185, 1184, 1179, 1178), (1183, 1182, 1181, 1180), (1169, 1168, 1180, 1181), (1170, 1169, 1181, 1182), (1166, 1173, 1185, 1178), (1171, 1170, 1182, 1183), (1167, 1166, 1178, 1179), (1172, 1167, 1179, 1184), (1175, 1174, 1186, 1187), (1164, 1175, 1187, 1176), (1168, 1171, 1183, 1180), (1145, 1146, 1170, 1171), (1198, 1194, 1211), (1257, 1256, 1251, 1250), (1259, 1258, 1249, 1248), (1191, 1192, 1201, 1202), (1192, 1193, 1200, 1201), (1196, 1197, 1212, 1213), (1206, 1205, 1204, 1203), (1210, 1209, 1208, 1207), (1245, 1244, 1256, 1257), (1246, 1189, 1249, 1258), (1246, 1245, 1188, 1189), (1201, 1200, 1205, 1206), (1231, 1247, 1190, 1193), (1199, 1202, 1209, 1210), (1193, 1190, 1216, 1200), (1190, 1189, 1215, 1216), (1189, 1188, 1214, 1215), (1188, 1196, 1213, 1214), (1195, 1191, 1202, 1199), (1192, 1232, 1237, 1234), (1214, 1213, 1225, 1226), (1191, 1195, 1238, 1239), (1230, 1233, 1240, 1241), (1232, 1231, 1236, 1237), (1241, 1240, 1239, 1238), (1228, 1227, 1218, 1217), (1226, 1225, 1220, 1219), (1224, 1223, 1222, 1221), (1237, 1236, 1235, 1234), (1193, 1192, 1234, 1235), (1231, 1193, 1235, 1236), (1212, 1211, 1223, 1224), (1233, 1232, 1192, 1191), (1211, 1194, 1142, 1146), (1216, 1215, 1227, 1228), (1208, 1209, 1202, 1139), (1151, 1161, 1162, 1155), (1197, 1198, 1211, 1212), (1202, 1201, 1140, 1139), (1200, 1141, 1204, 1205), (1141, 1140, 1203, 1204), (1139, 1143, 1207, 1208), (1140, 1201, 1206, 1203), (1200, 1216, 1138, 1141), (1215, 1214, 1136, 1137), (1215, 1137, 1218, 1227), (1213, 1212, 1145, 1144), (1137, 1138, 1217, 1218), (1146, 1145, 1221, 1222), (1211, 1146, 1222, 1223), (1136, 1214, 1226, 1219), (1144, 1136, 1219, 1220), (1213, 1144, 1220, 1225), (1138, 1216, 1228, 1217), (1145, 1212, 1224, 1221), (1255, 1254, 1253, 1252), (1243, 1242, 1254, 1255), (1247, 1246, 1258, 1259), (1239, 1240, 1233, 1191), (1242, 1229, 1194, 1198), (1244, 1243, 1197, 1196), (1189, 1190, 1248, 1249), (1198, 1197, 1252, 1253), (1242, 1198, 1253, 1254), (1188, 1245, 1257, 1250), (1196, 1188, 1250, 1251), (1244, 1196, 1251, 1256), (1190, 1247, 1259, 1248), (1197, 1243, 1255, 1252), (1244, 1245, 1267), (1246, 1247, 1269), (1231, 1232, 1261, 1262), (1229, 1242, 1265, 1264), (1247, 1231, 1262, 1269), (1232, 1233, 1261), (1112, 517, 1035), (1245, 1246, 1269, 1267), (1233, 1230, 1263, 1261), (1267, 1269, 467, 468), (1242, 1243, 1265), (1243, 1244, 1267, 1265), (1261, 1263, 1268, 1260), (1265, 1267, 468, 469), (102, 1271, 477, 470), (1262, 1261, 1260, 1270), (1271, 1266, 477), (1268, 101, 472, 479), (467, 1270, 480, 481), (1260, 1268, 479, 478), (1270, 1260, 478, 480), (1266, 469, 483, 477), (798, 800, 1103), (912, 992, 1098, 1104), (1147, 1151, 912, 794), (1096, 1108, 1104, 1103), (524, 1096, 1103, 800), (11, 993, 1107, 1102), (1097, 1098, 1106, 1105), (1105, 1106, 1100, 1099), (1099, 1100, 1102, 1101), (1149, 1164, 526, 992), (1166, 1167, 525), (817, 1101, 818), (1165, 1166, 525, 526), (1168, 1169, 11), (1164, 1165, 526), (796, 1097, 1105, 813), (1106, 1098, 992, 526), (1100, 1106, 526, 525), (1102, 1100, 525, 11), (517, 1112, 1020, 518), (519, 911, 940, 520), (520, 940, 865, 521), (846, 522, 521, 865), (795, 523, 522, 846), (1109, 1107, 10, 1095), (1148, 10, 1107, 993), (1278, 1274, 1276), (523, 795, 1095, 1273), (1274, 1272, 1275, 1276), (1273, 1148, 1272, 1274), (10, 1148, 1273, 1095), (1264, 1266, 1271, 1229), (1278, 523, 1273, 1274), (51, 1280, 1277, 102), (1277, 1229, 1271, 102), (269, 1288, 1293, 56), (1279, 520, 521, 1282), (1283, 518, 519, 1281), (52, 1289, 1280, 51), (389, 1290, 1288, 264), (1286, 517, 1285), (1282, 521, 522, 1284), (1285, 517, 518, 1283), (1276, 1275, 1229, 1277), (1287, 1282, 1284, 1289), (103, 1287, 1289, 107), (1291, 1285, 1283, 1290), (1292, 1286, 1285, 1291), (1289, 1284, 1278, 1280), (107, 1289, 52), (1290, 1283, 1281, 1288), (53, 1293, 1287, 103), (1293, 1279, 1282, 1287), (56, 1293, 53), (1042, 995, 911, 1020), (518, 1020, 911, 519), (547, 561, 557, 556), (1296, 1303, 686, 5), (547, 556, 543), (1306, 1308, 1329, 1318), (1309, 1311, 1322, 1320), (551, 550, 1299, 1298), (1301, 1302, 666, 622), (543, 695, 719, 547), (1300, 1301, 622, 621), (1330, 1339, 1326, 1318), (1294, 1300, 621, 2), (640, 671, 673), (549, 6, 696, 717), (550, 551, 1352, 1353), (1314, 1307, 1297, 1302), (1307, 1311, 1295, 1297), (1331, 1335, 1322, 1319), (8, 529, 562, 565), (1319, 1322, 1311, 1307), (1325, 1319, 1307, 1314), (642, 641, 647), (647, 673, 667, 623), (689, 45, 549), (1336, 1337, 1324, 1323), (561, 566, 565, 562), (1332, 1335, 8, 565), (1341, 1334, 1321, 1328), (1338, 1331, 1319, 1325), (698, 7, 547, 719), (1308, 1309, 1320, 1329), (562, 529, 527, 560), (1333, 1332, 565, 566), (1330, 1333, 566, 7), (717, 696, 697, 718), (648, 624, 6, 549), (43, 607, 613, 47), (42, 605, 607, 43), (45, 644, 648, 549), (644, 643, 648), (643, 642, 647, 648), (641, 640, 673, 647), (1339, 1340, 1327, 1326), (1340, 1341, 1328, 1327), (697, 696, 1341, 1340), (698, 697, 1340, 1339), (1318, 1329, 1333, 1330), (1329, 1320, 1332, 1333), (667, 9, 1331, 1338), (696, 6, 1334, 1341), (1320, 1322, 1335, 1332), (624, 623, 1337, 1336), (9, 8, 1335, 1331), (7, 698, 1339, 1330), (6, 624, 1336, 1334), (623, 667, 1338, 1337), (1348, 1347, 1359, 1360), (686, 687, 1348, 1349), (622, 666, 1342, 1350), (551, 5, 1351, 1352), (688, 2, 1345, 1347), (666, 3, 1343, 1342), (4, 550, 1353, 1344), (5, 686, 1349, 1351), (687, 688, 1347, 1348), (2, 621, 1346, 1345), (621, 622, 1350, 1346), (3, 4, 1344, 1343), (1355, 1356, 1365, 1364, 1363, 1361, 1360, 1359, 1357, 1358, 1362, 1354), (1344, 1353, 1365, 1356), (1343, 1344, 1356, 1355), (1351, 1349, 1361, 1363), (1349, 1348, 1360, 1361), (1345, 1346, 1358, 1357), (1352, 1351, 1363, 1364), (1346, 1350, 1362, 1358), (1347, 1345, 1357, 1359), (1353, 1352, 1364, 1365), (1342, 1343, 1355, 1354), (1350, 1342, 1354, 1362), (1379, 1378, 1375, 1374), (1383, 1382, 1371, 1370), (37, 35, 1368, 1369), (1371, 1372, 1373, 1370), (1384, 1383, 1370, 1373), (1382, 1385, 1372, 1371), (1375, 1376, 1377, 1374), (1376, 1381, 1393, 1390), (1380, 1379, 1374, 1377), (1378, 1381, 1376, 1375), (12, 1366, 1381, 1378), (1368, 35, 1379, 1380), (1366, 1368, 1380, 1381), (35, 12, 1378, 1379), (22, 1367, 1385, 1382), (1369, 38, 1383, 1384), (38, 22, 1382, 1383), (1367, 1369, 1384, 1385), (1389, 1388, 1387, 1386), (1385, 1384, 1388, 1389), (1372, 1385, 1389, 1386), (1373, 1372, 1386, 1387), (1393, 1392, 1391, 1390), (1377, 1376, 1390, 1391), (1381, 1380, 1392, 1393), (1380, 1377, 1391, 1392), (1377, 1374, 1400, 1401), (1391, 1377, 1401, 1403), (1373, 1370, 1398, 1399), (37, 1369, 1397, 1395), (1368, 36, 1394, 1396), (1373, 1387, 1402, 1399)])
me_plane_003.use_remesh_preserve_volume = False
me_plane_003.use_remesh_preserve_attributes = False
me_plane_003.use_mirror_vertex_groups = False
me_plane_003.update()

# ---- objects
ob_sun = bpy.data.objects.new('Sun', light_sun)
ob_plane = bpy.data.objects.new('Plane', me_plane_003)

# ---- transforms, parenting, visibility, modifiers, constraints
ob_sun.location = (0.0, 0.0, 4.181)
ob_sun.rotation_euler = (0.4123, -0.1792, -1.184)
ob_sun.lineart.crease_threshold = 0.0
ob_plane.location = (0.0, 0.0, 0.0)
ob_plane.show_wire = True
ob_plane.lineart.crease_threshold = 0.0

# ---- collection membership
col_collection_1.objects.link(ob_sun)
col_collection_1.objects.link(ob_plane)

# ---- scene / render settings (as saved in the file)
scene.frame_start = 1; scene.frame_end = 250; scene.frame_set(1)
scene.render.engine = 'BLENDER_EEVEE_NEXT'
scene.render.resolution_percentage = 50
scene.render.dither_intensity = 0.0
scene.cycles.use_denoising = False
scene.cycles.samples = 10
scene.cycles.sampling_pattern = 'TABULATED_SOBOL'
scene.cycles.light_sampling_threshold = 0.0
scene.cycles.use_adaptive_sampling = False
scene.cycles.use_light_tree = False
scene.cycles.blur_glossy = 0.0
scene.cycles.pixel_filter_type = 'GAUSSIAN'
scene.cycles.sample_clamp_indirect = 0.0
scene.view_settings.view_transform = 'Standard'
bpy.context.view_layer.update()

# ---- added for rendering (the .blend has no active camera): camera
cam_auto = bpy.data.cameras.new('AutoCamera')
cam_auto.lens = 50.0
cam_auto.sensor_width = 36.0
cam_auto.clip_end = 1000.0
ob_auto_camera = bpy.data.objects.new('AutoCamera', cam_auto)
scene.collection.objects.link(ob_auto_camera)
ob_auto_camera.location = (17.2096, -20.6597, 20.6117)
ob_auto_camera.rotation_euler = (1.09748, -7.21219e-08, 0.694738)
scene.camera = ob_auto_camera
bpy.context.view_layer.update()
